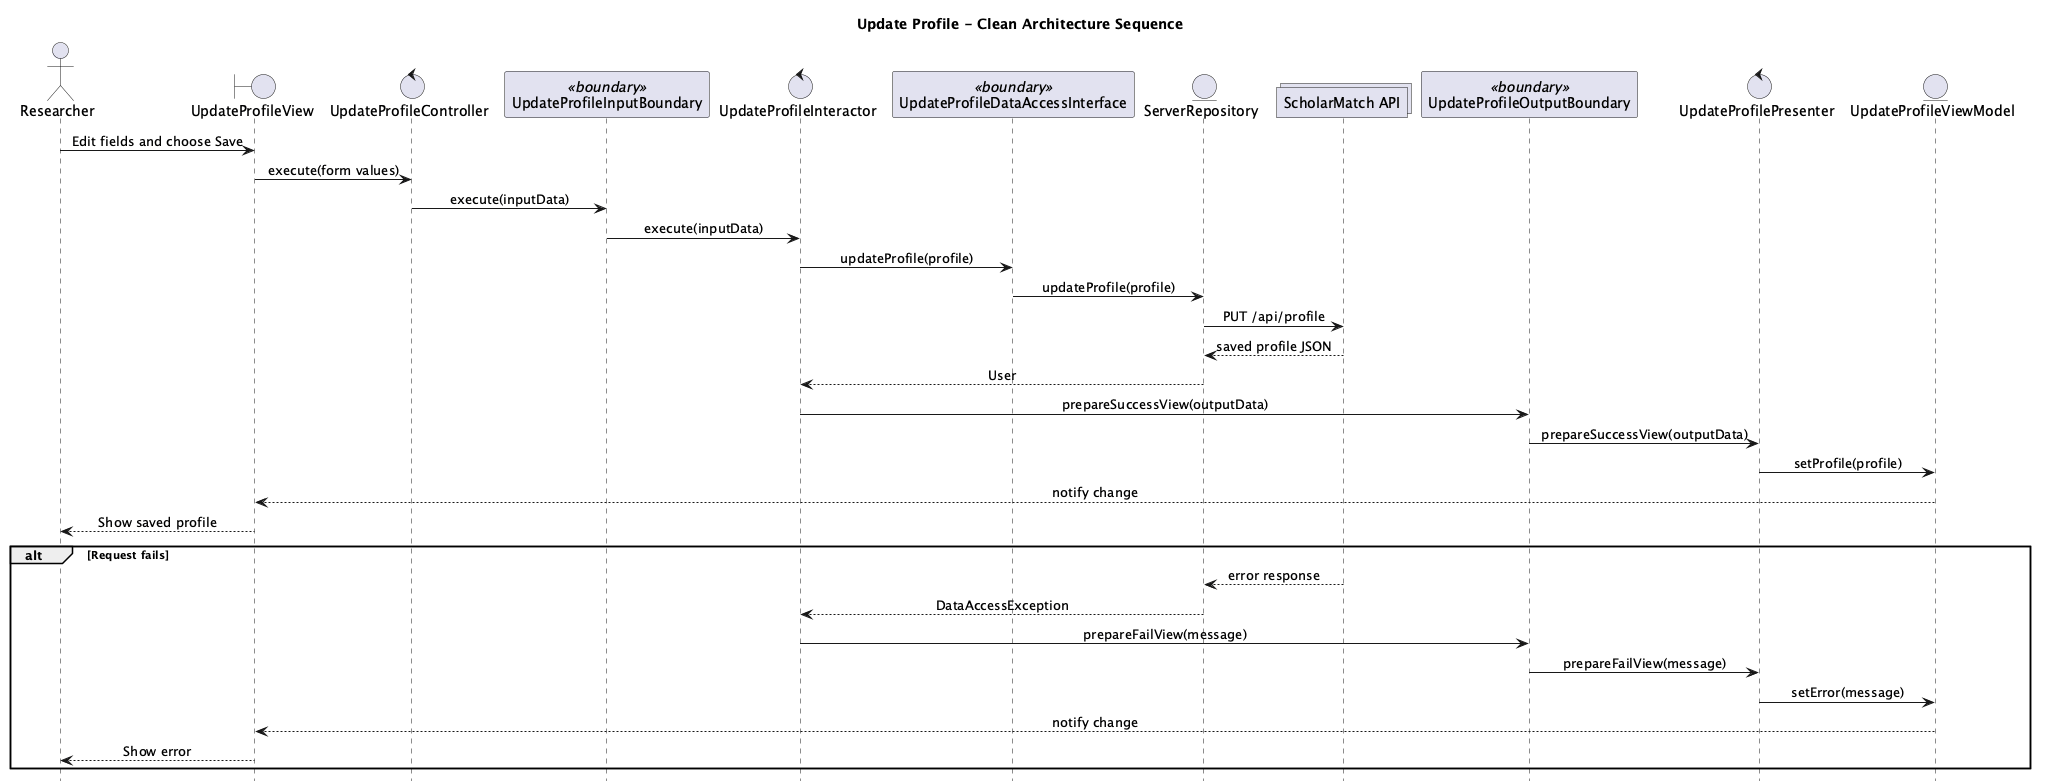

The diagram above was rendered by PlantUML. Its source (embedded in the PNG):
@startuml
title Update Profile - Clean Architecture Sequence
hide footbox
skinparam shadowing false
skinparam sequenceMessageAlign center

actor Researcher
boundary UpdateProfileView
control UpdateProfileController
participant UpdateProfileInputBoundary <<boundary>>
control UpdateProfileInteractor
participant UpdateProfileDataAccessInterface <<boundary>>
entity ServerRepository
collections "ScholarMatch API" as Server
participant UpdateProfileOutputBoundary <<boundary>>
control UpdateProfilePresenter
entity UpdateProfileViewModel

Researcher -> UpdateProfileView: Edit fields and choose Save
UpdateProfileView -> UpdateProfileController: execute(form values)
UpdateProfileController -> UpdateProfileInputBoundary: execute(inputData)
UpdateProfileInputBoundary -> UpdateProfileInteractor: execute(inputData)
UpdateProfileInteractor -> UpdateProfileDataAccessInterface: updateProfile(profile)
UpdateProfileDataAccessInterface -> ServerRepository: updateProfile(profile)
ServerRepository -> Server: PUT /api/profile
Server --> ServerRepository: saved profile JSON
ServerRepository --> UpdateProfileInteractor: User
UpdateProfileInteractor -> UpdateProfileOutputBoundary: prepareSuccessView(outputData)
UpdateProfileOutputBoundary -> UpdateProfilePresenter: prepareSuccessView(outputData)
UpdateProfilePresenter -> UpdateProfileViewModel: setProfile(profile)
UpdateProfileViewModel --> UpdateProfileView: notify change
UpdateProfileView --> Researcher: Show saved profile

alt Request fails
    Server --> ServerRepository: error response
    ServerRepository --> UpdateProfileInteractor: DataAccessException
    UpdateProfileInteractor -> UpdateProfileOutputBoundary: prepareFailView(message)
    UpdateProfileOutputBoundary -> UpdateProfilePresenter: prepareFailView(message)
    UpdateProfilePresenter -> UpdateProfileViewModel: setError(message)
    UpdateProfileViewModel --> UpdateProfileView: notify change
    UpdateProfileView --> Researcher: Show error
end
@enduml